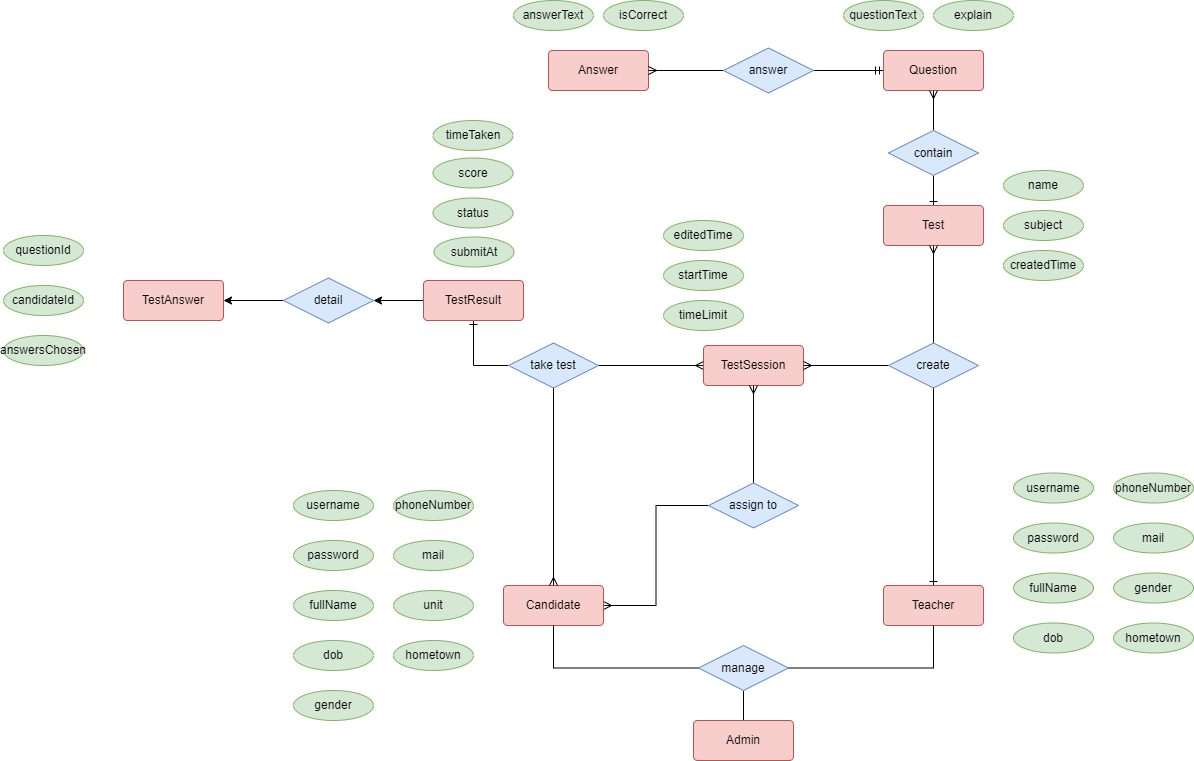

The diagram above was exported from draw.io. Its source (the exported page's mxGraphModel, read from the mxfile embedded in the PNG):
<mxGraphModel dx="1900" dy="1769" grid="1" gridSize="10" guides="1" tooltips="1" connect="1" arrows="1" fold="1" page="1" pageScale="1" pageWidth="850" pageHeight="1100" math="0" shadow="0">
  <root>
    <mxCell id="0" />
    <mxCell id="1" parent="0" />
    <mxCell id="qBlatNSj51XxTXDruYTW-37" style="edgeStyle=orthogonalEdgeStyle;rounded=0;orthogonalLoop=1;jettySize=auto;html=1;exitX=1;exitY=0.5;exitDx=0;exitDy=0;entryX=0;entryY=0.5;entryDx=0;entryDy=0;endArrow=none;startFill=0;startArrow=ERmany;" parent="1" source="qBlatNSj51XxTXDruYTW-1" target="qBlatNSj51XxTXDruYTW-35" edge="1">
      <mxGeometry relative="1" as="geometry" />
    </mxCell>
    <mxCell id="qBlatNSj51XxTXDruYTW-1" value="Candidate" style="rounded=1;arcSize=10;whiteSpace=wrap;html=1;align=center;fillColor=#f8cecc;strokeColor=#b85450;" parent="1" vertex="1">
      <mxGeometry x="260" y="265" width="100" height="40" as="geometry" />
    </mxCell>
    <mxCell id="qBlatNSj51XxTXDruYTW-79" style="edgeStyle=orthogonalEdgeStyle;rounded=0;orthogonalLoop=1;jettySize=auto;html=1;exitX=0.5;exitY=0;exitDx=0;exitDy=0;entryX=0.5;entryY=1;entryDx=0;entryDy=0;endArrow=none;startFill=0;startArrow=ERone;" parent="1" source="qBlatNSj51XxTXDruYTW-2" target="qBlatNSj51XxTXDruYTW-80" edge="1">
      <mxGeometry relative="1" as="geometry">
        <mxPoint x="650" y="150" as="targetPoint" />
      </mxGeometry>
    </mxCell>
    <mxCell id="qBlatNSj51XxTXDruYTW-2" value="Teacher" style="rounded=1;arcSize=10;whiteSpace=wrap;html=1;align=center;fillColor=#f8cecc;strokeColor=#b85450;" parent="1" vertex="1">
      <mxGeometry x="640" y="265" width="100" height="40" as="geometry" />
    </mxCell>
    <mxCell id="qBlatNSj51XxTXDruYTW-72" style="edgeStyle=orthogonalEdgeStyle;rounded=0;orthogonalLoop=1;jettySize=auto;html=1;exitX=0.5;exitY=0;exitDx=0;exitDy=0;entryX=0.5;entryY=1;entryDx=0;entryDy=0;endArrow=none;startFill=0;startArrow=none;" parent="1" source="qBlatNSj51XxTXDruYTW-3" target="qBlatNSj51XxTXDruYTW-68" edge="1">
      <mxGeometry relative="1" as="geometry" />
    </mxCell>
    <mxCell id="qBlatNSj51XxTXDruYTW-3" value="Admin" style="rounded=1;arcSize=10;whiteSpace=wrap;html=1;align=center;fillColor=#f8cecc;strokeColor=#b85450;" parent="1" vertex="1">
      <mxGeometry x="450" y="400" width="100" height="40" as="geometry" />
    </mxCell>
    <mxCell id="qBlatNSj51XxTXDruYTW-4" value="fullName" style="ellipse;whiteSpace=wrap;html=1;align=center;fillColor=#d5e8d4;strokeColor=#82b366;" parent="1" vertex="1">
      <mxGeometry x="50" y="270" width="80" height="30" as="geometry" />
    </mxCell>
    <mxCell id="qBlatNSj51XxTXDruYTW-5" value="dob" style="ellipse;whiteSpace=wrap;html=1;align=center;fillColor=#d5e8d4;strokeColor=#82b366;" parent="1" vertex="1">
      <mxGeometry x="50" y="320" width="80" height="30" as="geometry" />
    </mxCell>
    <mxCell id="qBlatNSj51XxTXDruYTW-6" value="unit" style="ellipse;whiteSpace=wrap;html=1;align=center;fillColor=#d5e8d4;strokeColor=#82b366;" parent="1" vertex="1">
      <mxGeometry x="150" y="270" width="80" height="30" as="geometry" />
    </mxCell>
    <mxCell id="qBlatNSj51XxTXDruYTW-7" value="gender" style="ellipse;whiteSpace=wrap;html=1;align=center;fillColor=#d5e8d4;strokeColor=#82b366;" parent="1" vertex="1">
      <mxGeometry x="50" y="370" width="80" height="30" as="geometry" />
    </mxCell>
    <mxCell id="qBlatNSj51XxTXDruYTW-78" style="edgeStyle=orthogonalEdgeStyle;rounded=0;orthogonalLoop=1;jettySize=auto;html=1;endArrow=none;startFill=0;startArrow=ERone;" parent="1" source="qBlatNSj51XxTXDruYTW-8" target="qBlatNSj51XxTXDruYTW-76" edge="1">
      <mxGeometry relative="1" as="geometry" />
    </mxCell>
    <mxCell id="qBlatNSj51XxTXDruYTW-8" value="Test" style="rounded=1;arcSize=10;whiteSpace=wrap;html=1;align=center;fillColor=#f8cecc;strokeColor=#b85450;" parent="1" vertex="1">
      <mxGeometry x="640" y="-115" width="100" height="40" as="geometry" />
    </mxCell>
    <mxCell id="qBlatNSj51XxTXDruYTW-9" value="phoneNumber" style="ellipse;whiteSpace=wrap;html=1;align=center;fillColor=#d5e8d4;strokeColor=#82b366;" parent="1" vertex="1">
      <mxGeometry x="150" y="170" width="80" height="30" as="geometry" />
    </mxCell>
    <mxCell id="qBlatNSj51XxTXDruYTW-10" value="hometown" style="ellipse;whiteSpace=wrap;html=1;align=center;fillColor=#d5e8d4;strokeColor=#82b366;" parent="1" vertex="1">
      <mxGeometry x="150" y="320" width="80" height="30" as="geometry" />
    </mxCell>
    <mxCell id="qBlatNSj51XxTXDruYTW-11" value="mail" style="ellipse;whiteSpace=wrap;html=1;align=center;fillColor=#d5e8d4;strokeColor=#82b366;" parent="1" vertex="1">
      <mxGeometry x="150" y="220" width="80" height="30" as="geometry" />
    </mxCell>
    <mxCell id="qBlatNSj51XxTXDruYTW-12" value="username" style="ellipse;whiteSpace=wrap;html=1;align=center;fillColor=#d5e8d4;strokeColor=#82b366;" parent="1" vertex="1">
      <mxGeometry x="50" y="170" width="80" height="30" as="geometry" />
    </mxCell>
    <mxCell id="qBlatNSj51XxTXDruYTW-13" value="password" style="ellipse;whiteSpace=wrap;html=1;align=center;fillColor=#d5e8d4;strokeColor=#82b366;" parent="1" vertex="1">
      <mxGeometry x="50" y="220" width="80" height="30" as="geometry" />
    </mxCell>
    <mxCell id="qBlatNSj51XxTXDruYTW-14" value="fullName" style="ellipse;whiteSpace=wrap;html=1;align=center;fillColor=#d5e8d4;strokeColor=#82b366;" parent="1" vertex="1">
      <mxGeometry x="770" y="252.5" width="80" height="30" as="geometry" />
    </mxCell>
    <mxCell id="qBlatNSj51XxTXDruYTW-15" value="dob" style="ellipse;whiteSpace=wrap;html=1;align=center;fillColor=#d5e8d4;strokeColor=#82b366;" parent="1" vertex="1">
      <mxGeometry x="770" y="302.5" width="80" height="30" as="geometry" />
    </mxCell>
    <mxCell id="qBlatNSj51XxTXDruYTW-17" value="gender" style="ellipse;whiteSpace=wrap;html=1;align=center;fillColor=#d5e8d4;strokeColor=#82b366;" parent="1" vertex="1">
      <mxGeometry x="870" y="252.5" width="80" height="30" as="geometry" />
    </mxCell>
    <mxCell id="qBlatNSj51XxTXDruYTW-18" value="phoneNumber" style="ellipse;whiteSpace=wrap;html=1;align=center;fillColor=#d5e8d4;strokeColor=#82b366;" parent="1" vertex="1">
      <mxGeometry x="870" y="152.5" width="80" height="30" as="geometry" />
    </mxCell>
    <mxCell id="qBlatNSj51XxTXDruYTW-19" value="hometown" style="ellipse;whiteSpace=wrap;html=1;align=center;fillColor=#d5e8d4;strokeColor=#82b366;" parent="1" vertex="1">
      <mxGeometry x="870" y="302.5" width="80" height="30" as="geometry" />
    </mxCell>
    <mxCell id="qBlatNSj51XxTXDruYTW-20" value="mail" style="ellipse;whiteSpace=wrap;html=1;align=center;fillColor=#d5e8d4;strokeColor=#82b366;" parent="1" vertex="1">
      <mxGeometry x="870" y="202.5" width="80" height="30" as="geometry" />
    </mxCell>
    <mxCell id="qBlatNSj51XxTXDruYTW-21" value="username" style="ellipse;whiteSpace=wrap;html=1;align=center;fillColor=#d5e8d4;strokeColor=#82b366;" parent="1" vertex="1">
      <mxGeometry x="770" y="152.5" width="80" height="30" as="geometry" />
    </mxCell>
    <mxCell id="qBlatNSj51XxTXDruYTW-22" value="password" style="ellipse;whiteSpace=wrap;html=1;align=center;fillColor=#d5e8d4;strokeColor=#82b366;" parent="1" vertex="1">
      <mxGeometry x="770" y="202.5" width="80" height="30" as="geometry" />
    </mxCell>
    <mxCell id="qBlatNSj51XxTXDruYTW-75" style="edgeStyle=orthogonalEdgeStyle;rounded=0;orthogonalLoop=1;jettySize=auto;html=1;exitX=0;exitY=0.5;exitDx=0;exitDy=0;endArrow=none;startFill=0;startArrow=ERmandOne;" parent="1" source="qBlatNSj51XxTXDruYTW-23" target="qBlatNSj51XxTXDruYTW-73" edge="1">
      <mxGeometry relative="1" as="geometry" />
    </mxCell>
    <mxCell id="qBlatNSj51XxTXDruYTW-23" value="Question" style="rounded=1;arcSize=10;whiteSpace=wrap;html=1;align=center;fillColor=#f8cecc;strokeColor=#b85450;" parent="1" vertex="1">
      <mxGeometry x="640" y="-270" width="100" height="40" as="geometry" />
    </mxCell>
    <mxCell id="qBlatNSj51XxTXDruYTW-24" value="questionText" style="ellipse;whiteSpace=wrap;html=1;align=center;fillColor=#d5e8d4;strokeColor=#82b366;" parent="1" vertex="1">
      <mxGeometry x="600" y="-320" width="80" height="30" as="geometry" />
    </mxCell>
    <mxCell id="qBlatNSj51XxTXDruYTW-25" value="createdTime" style="ellipse;whiteSpace=wrap;html=1;align=center;fillColor=#d5e8d4;strokeColor=#82b366;" parent="1" vertex="1">
      <mxGeometry x="760" y="-70" width="80" height="30" as="geometry" />
    </mxCell>
    <mxCell id="qBlatNSj51XxTXDruYTW-26" value="subject" style="ellipse;whiteSpace=wrap;html=1;align=center;fillColor=#d5e8d4;strokeColor=#82b366;" parent="1" vertex="1">
      <mxGeometry x="760" y="-110" width="80" height="30" as="geometry" />
    </mxCell>
    <mxCell id="qBlatNSj51XxTXDruYTW-62" style="edgeStyle=orthogonalEdgeStyle;rounded=0;orthogonalLoop=1;jettySize=auto;html=1;exitX=0;exitY=0.5;exitDx=0;exitDy=0;entryX=1;entryY=0.5;entryDx=0;entryDy=0;endArrow=none;startFill=0;startArrow=ERmany;" parent="1" source="qBlatNSj51XxTXDruYTW-28" target="qBlatNSj51XxTXDruYTW-61" edge="1">
      <mxGeometry relative="1" as="geometry" />
    </mxCell>
    <mxCell id="qBlatNSj51XxTXDruYTW-28" value="TestSession" style="rounded=1;arcSize=10;whiteSpace=wrap;html=1;align=center;fillColor=#f8cecc;strokeColor=#b85450;" parent="1" vertex="1">
      <mxGeometry x="460" y="25" width="100" height="40" as="geometry" />
    </mxCell>
    <mxCell id="qBlatNSj51XxTXDruYTW-31" value="editedTime" style="ellipse;whiteSpace=wrap;html=1;align=center;fillColor=#d5e8d4;strokeColor=#82b366;" parent="1" vertex="1">
      <mxGeometry x="420" y="-100" width="80" height="30" as="geometry" />
    </mxCell>
    <mxCell id="qBlatNSj51XxTXDruYTW-33" value="startTime" style="ellipse;whiteSpace=wrap;html=1;align=center;fillColor=#d5e8d4;strokeColor=#82b366;" parent="1" vertex="1">
      <mxGeometry x="420" y="-60" width="80" height="30" as="geometry" />
    </mxCell>
    <mxCell id="qBlatNSj51XxTXDruYTW-34" value="timeLimit" style="ellipse;whiteSpace=wrap;html=1;align=center;fillColor=#d5e8d4;strokeColor=#82b366;" parent="1" vertex="1">
      <mxGeometry x="420" y="-20" width="80" height="30" as="geometry" />
    </mxCell>
    <mxCell id="qBlatNSj51XxTXDruYTW-36" style="edgeStyle=orthogonalEdgeStyle;rounded=0;orthogonalLoop=1;jettySize=auto;html=1;exitX=0.5;exitY=0;exitDx=0;exitDy=0;entryX=0.5;entryY=1;entryDx=0;entryDy=0;endArrow=ERmany;startFill=0;startArrow=none;endFill=0;" parent="1" source="qBlatNSj51XxTXDruYTW-35" target="qBlatNSj51XxTXDruYTW-28" edge="1">
      <mxGeometry relative="1" as="geometry" />
    </mxCell>
    <mxCell id="qBlatNSj51XxTXDruYTW-35" value="assign to" style="shape=rhombus;perimeter=rhombusPerimeter;whiteSpace=wrap;html=1;align=center;fillColor=#dae8fc;strokeColor=#6c8ebf;" parent="1" vertex="1">
      <mxGeometry x="465" y="162.5" width="90" height="45" as="geometry" />
    </mxCell>
    <mxCell id="qBlatNSj51XxTXDruYTW-59" value="name" style="ellipse;whiteSpace=wrap;html=1;align=center;fillColor=#d5e8d4;strokeColor=#82b366;" parent="1" vertex="1">
      <mxGeometry x="760" y="-150" width="80" height="30" as="geometry" />
    </mxCell>
    <mxCell id="qBlatNSj51XxTXDruYTW-64" style="edgeStyle=orthogonalEdgeStyle;rounded=0;orthogonalLoop=1;jettySize=auto;html=1;exitX=0.5;exitY=1;exitDx=0;exitDy=0;entryX=0.5;entryY=0;entryDx=0;entryDy=0;endArrow=ERmany;startFill=0;startArrow=none;endFill=0;" parent="1" source="qBlatNSj51XxTXDruYTW-61" target="qBlatNSj51XxTXDruYTW-1" edge="1">
      <mxGeometry relative="1" as="geometry" />
    </mxCell>
    <mxCell id="00TtkyyNO7QQRcJ9Tr51-12" style="edgeStyle=orthogonalEdgeStyle;rounded=0;orthogonalLoop=1;jettySize=auto;html=1;exitX=0;exitY=0.5;exitDx=0;exitDy=0;entryX=0.5;entryY=1;entryDx=0;entryDy=0;endArrow=ERone;endFill=0;" parent="1" source="qBlatNSj51XxTXDruYTW-61" target="00TtkyyNO7QQRcJ9Tr51-5" edge="1">
      <mxGeometry relative="1" as="geometry" />
    </mxCell>
    <mxCell id="qBlatNSj51XxTXDruYTW-61" value="take test" style="shape=rhombus;perimeter=rhombusPerimeter;whiteSpace=wrap;html=1;align=center;fillColor=#dae8fc;strokeColor=#6c8ebf;" parent="1" vertex="1">
      <mxGeometry x="265" y="22.5" width="90" height="45" as="geometry" />
    </mxCell>
    <mxCell id="qBlatNSj51XxTXDruYTW-65" value="Answer" style="rounded=1;arcSize=10;whiteSpace=wrap;html=1;align=center;fillColor=#f8cecc;strokeColor=#b85450;" parent="1" vertex="1">
      <mxGeometry x="305" y="-270" width="100" height="40" as="geometry" />
    </mxCell>
    <mxCell id="qBlatNSj51XxTXDruYTW-66" value="answerText" style="ellipse;whiteSpace=wrap;html=1;align=center;fillColor=#d5e8d4;strokeColor=#82b366;" parent="1" vertex="1">
      <mxGeometry x="270" y="-320" width="80" height="30" as="geometry" />
    </mxCell>
    <mxCell id="qBlatNSj51XxTXDruYTW-67" value="explain" style="ellipse;whiteSpace=wrap;html=1;align=center;fillColor=#d5e8d4;strokeColor=#82b366;" parent="1" vertex="1">
      <mxGeometry x="690" y="-320" width="80" height="30" as="geometry" />
    </mxCell>
    <mxCell id="qBlatNSj51XxTXDruYTW-70" style="edgeStyle=orthogonalEdgeStyle;rounded=0;orthogonalLoop=1;jettySize=auto;html=1;exitX=0;exitY=0.5;exitDx=0;exitDy=0;entryX=0.5;entryY=1;entryDx=0;entryDy=0;endArrow=none;startFill=0;startArrow=none;" parent="1" source="qBlatNSj51XxTXDruYTW-68" target="qBlatNSj51XxTXDruYTW-1" edge="1">
      <mxGeometry relative="1" as="geometry" />
    </mxCell>
    <mxCell id="qBlatNSj51XxTXDruYTW-71" style="edgeStyle=orthogonalEdgeStyle;rounded=0;orthogonalLoop=1;jettySize=auto;html=1;exitX=1;exitY=0.5;exitDx=0;exitDy=0;entryX=0.5;entryY=1;entryDx=0;entryDy=0;endArrow=none;startFill=0;startArrow=none;" parent="1" source="qBlatNSj51XxTXDruYTW-68" target="qBlatNSj51XxTXDruYTW-2" edge="1">
      <mxGeometry relative="1" as="geometry" />
    </mxCell>
    <mxCell id="qBlatNSj51XxTXDruYTW-68" value="manage" style="shape=rhombus;perimeter=rhombusPerimeter;whiteSpace=wrap;html=1;align=center;fillColor=#dae8fc;strokeColor=#6c8ebf;" parent="1" vertex="1">
      <mxGeometry x="455" y="325" width="90" height="45" as="geometry" />
    </mxCell>
    <mxCell id="qBlatNSj51XxTXDruYTW-74" style="edgeStyle=orthogonalEdgeStyle;rounded=0;orthogonalLoop=1;jettySize=auto;html=1;exitX=0;exitY=0.5;exitDx=0;exitDy=0;entryX=1;entryY=0.5;entryDx=0;entryDy=0;endArrow=ERmany;startFill=0;startArrow=none;endFill=0;" parent="1" source="qBlatNSj51XxTXDruYTW-73" target="qBlatNSj51XxTXDruYTW-65" edge="1">
      <mxGeometry relative="1" as="geometry" />
    </mxCell>
    <mxCell id="qBlatNSj51XxTXDruYTW-73" value="answer" style="shape=rhombus;perimeter=rhombusPerimeter;whiteSpace=wrap;html=1;align=center;fillColor=#dae8fc;strokeColor=#6c8ebf;" parent="1" vertex="1">
      <mxGeometry x="480" y="-272.5" width="90" height="45" as="geometry" />
    </mxCell>
    <mxCell id="qBlatNSj51XxTXDruYTW-77" style="edgeStyle=orthogonalEdgeStyle;rounded=0;orthogonalLoop=1;jettySize=auto;html=1;exitX=0.5;exitY=0;exitDx=0;exitDy=0;entryX=0.5;entryY=1;entryDx=0;entryDy=0;endArrow=ERmany;startFill=0;startArrow=none;endFill=0;" parent="1" source="qBlatNSj51XxTXDruYTW-76" target="qBlatNSj51XxTXDruYTW-23" edge="1">
      <mxGeometry relative="1" as="geometry" />
    </mxCell>
    <mxCell id="qBlatNSj51XxTXDruYTW-76" value="contain" style="shape=rhombus;perimeter=rhombusPerimeter;whiteSpace=wrap;html=1;align=center;fillColor=#dae8fc;strokeColor=#6c8ebf;" parent="1" vertex="1">
      <mxGeometry x="645" y="-190" width="90" height="45" as="geometry" />
    </mxCell>
    <mxCell id="qBlatNSj51XxTXDruYTW-81" style="edgeStyle=orthogonalEdgeStyle;rounded=0;orthogonalLoop=1;jettySize=auto;html=1;entryX=0.5;entryY=1;entryDx=0;entryDy=0;endArrow=ERmany;startFill=0;startArrow=none;endFill=0;" parent="1" source="qBlatNSj51XxTXDruYTW-80" target="qBlatNSj51XxTXDruYTW-8" edge="1">
      <mxGeometry relative="1" as="geometry" />
    </mxCell>
    <mxCell id="qBlatNSj51XxTXDruYTW-82" style="edgeStyle=orthogonalEdgeStyle;rounded=0;orthogonalLoop=1;jettySize=auto;html=1;endArrow=ERmany;startFill=0;startArrow=none;endFill=0;" parent="1" source="qBlatNSj51XxTXDruYTW-80" target="qBlatNSj51XxTXDruYTW-28" edge="1">
      <mxGeometry relative="1" as="geometry" />
    </mxCell>
    <mxCell id="qBlatNSj51XxTXDruYTW-80" value="create" style="shape=rhombus;perimeter=rhombusPerimeter;whiteSpace=wrap;html=1;align=center;fillColor=#dae8fc;strokeColor=#6c8ebf;" parent="1" vertex="1">
      <mxGeometry x="645" y="22.5" width="90" height="45" as="geometry" />
    </mxCell>
    <mxCell id="00TtkyyNO7QQRcJ9Tr51-3" value="isCorrect" style="ellipse;whiteSpace=wrap;html=1;align=center;fillColor=#d5e8d4;strokeColor=#82b366;" parent="1" vertex="1">
      <mxGeometry x="360" y="-320" width="80" height="30" as="geometry" />
    </mxCell>
    <mxCell id="00TtkyyNO7QQRcJ9Tr51-17" style="edgeStyle=orthogonalEdgeStyle;rounded=0;orthogonalLoop=1;jettySize=auto;html=1;exitX=0;exitY=0.5;exitDx=0;exitDy=0;entryX=1;entryY=0.5;entryDx=0;entryDy=0;" parent="1" source="00TtkyyNO7QQRcJ9Tr51-5" target="00TtkyyNO7QQRcJ9Tr51-13" edge="1">
      <mxGeometry relative="1" as="geometry" />
    </mxCell>
    <mxCell id="00TtkyyNO7QQRcJ9Tr51-5" value="TestResult" style="rounded=1;arcSize=10;whiteSpace=wrap;html=1;align=center;fillColor=#f8cecc;strokeColor=#b85450;" parent="1" vertex="1">
      <mxGeometry x="180" y="-40" width="100" height="40" as="geometry" />
    </mxCell>
    <mxCell id="00TtkyyNO7QQRcJ9Tr51-6" value="timeTaken" style="ellipse;whiteSpace=wrap;html=1;align=center;fillColor=#d5e8d4;strokeColor=#82b366;" parent="1" vertex="1">
      <mxGeometry x="189.5" y="-200" width="80" height="30" as="geometry" />
    </mxCell>
    <mxCell id="00TtkyyNO7QQRcJ9Tr51-7" value="score" style="ellipse;whiteSpace=wrap;html=1;align=center;fillColor=#d5e8d4;strokeColor=#82b366;" parent="1" vertex="1">
      <mxGeometry x="189.5" y="-162.5" width="80" height="30" as="geometry" />
    </mxCell>
    <mxCell id="00TtkyyNO7QQRcJ9Tr51-8" value="status" style="ellipse;whiteSpace=wrap;html=1;align=center;fillColor=#d5e8d4;strokeColor=#82b366;" parent="1" vertex="1">
      <mxGeometry x="189.5" y="-122.5" width="80" height="30" as="geometry" />
    </mxCell>
    <mxCell id="00TtkyyNO7QQRcJ9Tr51-9" value="TestAnswer" style="rounded=1;arcSize=10;whiteSpace=wrap;html=1;align=center;fillColor=#f8cecc;strokeColor=#b85450;" parent="1" vertex="1">
      <mxGeometry x="-120" y="-40" width="100" height="40" as="geometry" />
    </mxCell>
    <mxCell id="00TtkyyNO7QQRcJ9Tr51-10" value="submitAt" style="ellipse;whiteSpace=wrap;html=1;align=center;fillColor=#d5e8d4;strokeColor=#82b366;" parent="1" vertex="1">
      <mxGeometry x="190.5" y="-83.5" width="80" height="30" as="geometry" />
    </mxCell>
    <mxCell id="00TtkyyNO7QQRcJ9Tr51-18" style="edgeStyle=orthogonalEdgeStyle;rounded=0;orthogonalLoop=1;jettySize=auto;html=1;exitX=0;exitY=0.5;exitDx=0;exitDy=0;" parent="1" source="00TtkyyNO7QQRcJ9Tr51-13" target="00TtkyyNO7QQRcJ9Tr51-9" edge="1">
      <mxGeometry relative="1" as="geometry" />
    </mxCell>
    <mxCell id="00TtkyyNO7QQRcJ9Tr51-13" value="detail" style="shape=rhombus;perimeter=rhombusPerimeter;whiteSpace=wrap;html=1;align=center;fillColor=#dae8fc;strokeColor=#6c8ebf;" parent="1" vertex="1">
      <mxGeometry x="40" y="-42.5" width="90" height="45" as="geometry" />
    </mxCell>
    <mxCell id="00TtkyyNO7QQRcJ9Tr51-14" value="questionId" style="ellipse;whiteSpace=wrap;html=1;align=center;fillColor=#d5e8d4;strokeColor=#82b366;" parent="1" vertex="1">
      <mxGeometry x="-240" y="-85" width="80" height="30" as="geometry" />
    </mxCell>
    <mxCell id="00TtkyyNO7QQRcJ9Tr51-15" value="candidateId" style="ellipse;whiteSpace=wrap;html=1;align=center;fillColor=#d5e8d4;strokeColor=#82b366;" parent="1" vertex="1">
      <mxGeometry x="-240" y="-35" width="80" height="30" as="geometry" />
    </mxCell>
    <mxCell id="00TtkyyNO7QQRcJ9Tr51-16" value="answersChosen" style="ellipse;whiteSpace=wrap;html=1;align=center;fillColor=#d5e8d4;strokeColor=#82b366;" parent="1" vertex="1">
      <mxGeometry x="-240" y="15" width="80" height="30" as="geometry" />
    </mxCell>
  </root>
</mxGraphModel>